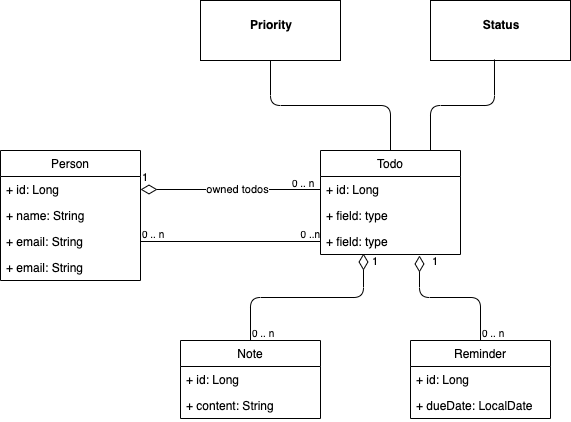

The diagram above was exported from draw.io. Its source (the exported page's mxGraphModel, read from the mxfile embedded in the PNG):
<mxGraphModel dx="814" dy="855" grid="1" gridSize="10" guides="1" tooltips="1" connect="1" arrows="1" fold="1" page="1" pageScale="1" pageWidth="827" pageHeight="1169" math="0" shadow="0">
  <root>
    <mxCell id="WIyWlLk6GJQsqaUBKTNV-0" />
    <mxCell id="WIyWlLk6GJQsqaUBKTNV-1" parent="WIyWlLk6GJQsqaUBKTNV-0" />
    <mxCell id="2AANgLMfIDy4u1UHM8Pa-20" value="&lt;p style=&quot;margin: 0px ; margin-top: 4px ; text-align: center&quot;&gt;&lt;br&gt;&lt;b&gt;Priority&lt;/b&gt;&lt;/p&gt;" style="verticalAlign=top;align=left;overflow=fill;fontSize=12;fontFamily=Helvetica;html=1;" vertex="1" parent="WIyWlLk6GJQsqaUBKTNV-1">
      <mxGeometry x="350" y="70" width="140" height="60" as="geometry" />
    </mxCell>
    <mxCell id="2AANgLMfIDy4u1UHM8Pa-21" value="&lt;p style=&quot;margin: 0px ; margin-top: 4px ; text-align: center&quot;&gt;&lt;br&gt;&lt;b&gt;Status&lt;/b&gt;&lt;/p&gt;" style="verticalAlign=top;align=left;overflow=fill;fontSize=12;fontFamily=Helvetica;html=1;" vertex="1" parent="WIyWlLk6GJQsqaUBKTNV-1">
      <mxGeometry x="580" y="70" width="140" height="60" as="geometry" />
    </mxCell>
    <mxCell id="2AANgLMfIDy4u1UHM8Pa-1" value="Person" style="swimlane;fontStyle=0;childLayout=stackLayout;horizontal=1;startSize=26;fillColor=none;horizontalStack=0;resizeParent=1;resizeParentMax=0;resizeLast=0;collapsible=1;marginBottom=0;" vertex="1" parent="WIyWlLk6GJQsqaUBKTNV-1">
      <mxGeometry x="150" y="220" width="140" height="130" as="geometry" />
    </mxCell>
    <mxCell id="2AANgLMfIDy4u1UHM8Pa-2" value="+ id: Long" style="text;strokeColor=none;fillColor=none;align=left;verticalAlign=top;spacingLeft=4;spacingRight=4;overflow=hidden;rotatable=0;points=[[0,0.5],[1,0.5]];portConstraint=eastwest;" vertex="1" parent="2AANgLMfIDy4u1UHM8Pa-1">
      <mxGeometry y="26" width="140" height="26" as="geometry" />
    </mxCell>
    <mxCell id="2AANgLMfIDy4u1UHM8Pa-3" value="+ name: String" style="text;strokeColor=none;fillColor=none;align=left;verticalAlign=top;spacingLeft=4;spacingRight=4;overflow=hidden;rotatable=0;points=[[0,0.5],[1,0.5]];portConstraint=eastwest;" vertex="1" parent="2AANgLMfIDy4u1UHM8Pa-1">
      <mxGeometry y="52" width="140" height="26" as="geometry" />
    </mxCell>
    <mxCell id="2AANgLMfIDy4u1UHM8Pa-4" value="+ email: String" style="text;strokeColor=none;fillColor=none;align=left;verticalAlign=top;spacingLeft=4;spacingRight=4;overflow=hidden;rotatable=0;points=[[0,0.5],[1,0.5]];portConstraint=eastwest;" vertex="1" parent="2AANgLMfIDy4u1UHM8Pa-1">
      <mxGeometry y="78" width="140" height="26" as="geometry" />
    </mxCell>
    <mxCell id="2AANgLMfIDy4u1UHM8Pa-29" value="+ email: String" style="text;strokeColor=none;fillColor=none;align=left;verticalAlign=top;spacingLeft=4;spacingRight=4;overflow=hidden;rotatable=0;points=[[0,0.5],[1,0.5]];portConstraint=eastwest;" vertex="1" parent="2AANgLMfIDy4u1UHM8Pa-1">
      <mxGeometry y="104" width="140" height="26" as="geometry" />
    </mxCell>
    <mxCell id="2AANgLMfIDy4u1UHM8Pa-22" value="1" style="endArrow=none;html=1;endSize=12;startArrow=diamondThin;startSize=14;startFill=0;edgeStyle=orthogonalEdgeStyle;align=left;verticalAlign=bottom;exitX=1;exitY=0.5;exitDx=0;exitDy=0;entryX=0;entryY=0.5;entryDx=0;entryDy=0;endFill=0;" edge="1" parent="WIyWlLk6GJQsqaUBKTNV-1" source="2AANgLMfIDy4u1UHM8Pa-2" target="2AANgLMfIDy4u1UHM8Pa-8">
      <mxGeometry x="-1" y="3" relative="1" as="geometry">
        <mxPoint x="350" y="390" as="sourcePoint" />
        <mxPoint x="470" y="259" as="targetPoint" />
      </mxGeometry>
    </mxCell>
    <mxCell id="2AANgLMfIDy4u1UHM8Pa-23" value="owned todos" style="edgeLabel;html=1;align=center;verticalAlign=middle;resizable=0;points=[];" vertex="1" connectable="0" parent="2AANgLMfIDy4u1UHM8Pa-22">
      <mxGeometry x="0.0667" y="1" relative="1" as="geometry">
        <mxPoint as="offset" />
      </mxGeometry>
    </mxCell>
    <mxCell id="2AANgLMfIDy4u1UHM8Pa-7" value="Todo" style="swimlane;fontStyle=0;childLayout=stackLayout;horizontal=1;startSize=26;fillColor=none;horizontalStack=0;resizeParent=1;resizeParentMax=0;resizeLast=0;collapsible=1;marginBottom=0;" vertex="1" parent="WIyWlLk6GJQsqaUBKTNV-1">
      <mxGeometry x="470" y="220" width="140" height="104" as="geometry" />
    </mxCell>
    <mxCell id="2AANgLMfIDy4u1UHM8Pa-8" value="+ id: Long" style="text;strokeColor=none;fillColor=none;align=left;verticalAlign=top;spacingLeft=4;spacingRight=4;overflow=hidden;rotatable=0;points=[[0,0.5],[1,0.5]];portConstraint=eastwest;" vertex="1" parent="2AANgLMfIDy4u1UHM8Pa-7">
      <mxGeometry y="26" width="140" height="26" as="geometry" />
    </mxCell>
    <mxCell id="2AANgLMfIDy4u1UHM8Pa-9" value="+ field: type" style="text;strokeColor=none;fillColor=none;align=left;verticalAlign=top;spacingLeft=4;spacingRight=4;overflow=hidden;rotatable=0;points=[[0,0.5],[1,0.5]];portConstraint=eastwest;" vertex="1" parent="2AANgLMfIDy4u1UHM8Pa-7">
      <mxGeometry y="52" width="140" height="26" as="geometry" />
    </mxCell>
    <mxCell id="2AANgLMfIDy4u1UHM8Pa-10" value="+ field: type" style="text;strokeColor=none;fillColor=none;align=left;verticalAlign=top;spacingLeft=4;spacingRight=4;overflow=hidden;rotatable=0;points=[[0,0.5],[1,0.5]];portConstraint=eastwest;" vertex="1" parent="2AANgLMfIDy4u1UHM8Pa-7">
      <mxGeometry y="78" width="140" height="26" as="geometry" />
    </mxCell>
    <mxCell id="2AANgLMfIDy4u1UHM8Pa-24" value="" style="endArrow=none;html=1;edgeStyle=orthogonalEdgeStyle;exitX=1;exitY=0.5;exitDx=0;exitDy=0;" edge="1" parent="WIyWlLk6GJQsqaUBKTNV-1" source="2AANgLMfIDy4u1UHM8Pa-4">
      <mxGeometry relative="1" as="geometry">
        <mxPoint x="330" y="330" as="sourcePoint" />
        <mxPoint x="470" y="311" as="targetPoint" />
      </mxGeometry>
    </mxCell>
    <mxCell id="2AANgLMfIDy4u1UHM8Pa-25" value="0 .. n" style="resizable=0;html=1;align=left;verticalAlign=bottom;labelBackgroundColor=#ffffff;fontSize=10;" connectable="0" vertex="1" parent="2AANgLMfIDy4u1UHM8Pa-24">
      <mxGeometry x="-1" relative="1" as="geometry" />
    </mxCell>
    <mxCell id="2AANgLMfIDy4u1UHM8Pa-26" value="0 ..n" style="resizable=0;html=1;align=right;verticalAlign=bottom;labelBackgroundColor=#ffffff;fontSize=10;" connectable="0" vertex="1" parent="2AANgLMfIDy4u1UHM8Pa-24">
      <mxGeometry x="1" relative="1" as="geometry" />
    </mxCell>
    <mxCell id="2AANgLMfIDy4u1UHM8Pa-30" value="0 .. n" style="resizable=0;html=1;align=left;verticalAlign=bottom;labelBackgroundColor=#ffffff;fontSize=10;" connectable="0" vertex="1" parent="WIyWlLk6GJQsqaUBKTNV-1">
      <mxGeometry x="440" y="260" as="geometry" />
    </mxCell>
    <mxCell id="2AANgLMfIDy4u1UHM8Pa-11" value="Note" style="swimlane;fontStyle=0;childLayout=stackLayout;horizontal=1;startSize=26;fillColor=none;horizontalStack=0;resizeParent=1;resizeParentMax=0;resizeLast=0;collapsible=1;marginBottom=0;" vertex="1" parent="WIyWlLk6GJQsqaUBKTNV-1">
      <mxGeometry x="330" y="410" width="140" height="78" as="geometry" />
    </mxCell>
    <mxCell id="2AANgLMfIDy4u1UHM8Pa-12" value="+ id: Long" style="text;strokeColor=none;fillColor=none;align=left;verticalAlign=top;spacingLeft=4;spacingRight=4;overflow=hidden;rotatable=0;points=[[0,0.5],[1,0.5]];portConstraint=eastwest;" vertex="1" parent="2AANgLMfIDy4u1UHM8Pa-11">
      <mxGeometry y="26" width="140" height="26" as="geometry" />
    </mxCell>
    <mxCell id="2AANgLMfIDy4u1UHM8Pa-13" value="+ content: String" style="text;strokeColor=none;fillColor=none;align=left;verticalAlign=top;spacingLeft=4;spacingRight=4;overflow=hidden;rotatable=0;points=[[0,0.5],[1,0.5]];portConstraint=eastwest;" vertex="1" parent="2AANgLMfIDy4u1UHM8Pa-11">
      <mxGeometry y="52" width="140" height="26" as="geometry" />
    </mxCell>
    <mxCell id="2AANgLMfIDy4u1UHM8Pa-32" value="&lt;meta charset=&quot;utf-8&quot;&gt;&lt;span style=&quot;color: rgb(0, 0, 0); font-family: helvetica; font-size: 11px; font-style: normal; font-weight: 400; letter-spacing: normal; text-align: left; text-indent: 0px; text-transform: none; word-spacing: 0px; background-color: rgb(255, 255, 255); display: inline; float: none;&quot;&gt;1&lt;/span&gt;" style="endArrow=none;html=1;endSize=12;startArrow=diamondThin;startSize=14;startFill=0;edgeStyle=orthogonalEdgeStyle;align=left;verticalAlign=bottom;exitX=0.307;exitY=0.962;exitDx=0;exitDy=0;endFill=0;exitPerimeter=0;entryX=0.5;entryY=0;entryDx=0;entryDy=0;" edge="1" parent="WIyWlLk6GJQsqaUBKTNV-1" source="2AANgLMfIDy4u1UHM8Pa-10" target="2AANgLMfIDy4u1UHM8Pa-11">
      <mxGeometry x="-0.8301" y="7" relative="1" as="geometry">
        <mxPoint x="300" y="269" as="sourcePoint" />
        <mxPoint x="410" y="390" as="targetPoint" />
        <mxPoint as="offset" />
      </mxGeometry>
    </mxCell>
    <mxCell id="2AANgLMfIDy4u1UHM8Pa-35" value="0 .. n" style="resizable=0;html=1;align=left;verticalAlign=bottom;labelBackgroundColor=#ffffff;fontSize=10;" connectable="0" vertex="1" parent="WIyWlLk6GJQsqaUBKTNV-1">
      <mxGeometry x="400" y="410" as="geometry" />
    </mxCell>
    <mxCell id="2AANgLMfIDy4u1UHM8Pa-15" value="Reminder" style="swimlane;fontStyle=0;childLayout=stackLayout;horizontal=1;startSize=26;fillColor=none;horizontalStack=0;resizeParent=1;resizeParentMax=0;resizeLast=0;collapsible=1;marginBottom=0;" vertex="1" parent="WIyWlLk6GJQsqaUBKTNV-1">
      <mxGeometry x="560" y="410" width="140" height="78" as="geometry" />
    </mxCell>
    <mxCell id="2AANgLMfIDy4u1UHM8Pa-16" value="+ id: Long" style="text;strokeColor=none;fillColor=none;align=left;verticalAlign=top;spacingLeft=4;spacingRight=4;overflow=hidden;rotatable=0;points=[[0,0.5],[1,0.5]];portConstraint=eastwest;" vertex="1" parent="2AANgLMfIDy4u1UHM8Pa-15">
      <mxGeometry y="26" width="140" height="26" as="geometry" />
    </mxCell>
    <mxCell id="2AANgLMfIDy4u1UHM8Pa-17" value="+ dueDate: LocalDate" style="text;strokeColor=none;fillColor=none;align=left;verticalAlign=top;spacingLeft=4;spacingRight=4;overflow=hidden;rotatable=0;points=[[0,0.5],[1,0.5]];portConstraint=eastwest;" vertex="1" parent="2AANgLMfIDy4u1UHM8Pa-15">
      <mxGeometry y="52" width="140" height="26" as="geometry" />
    </mxCell>
    <mxCell id="2AANgLMfIDy4u1UHM8Pa-36" value="&lt;meta charset=&quot;utf-8&quot;&gt;&lt;span style=&quot;color: rgb(0, 0, 0); font-family: helvetica; font-size: 11px; font-style: normal; font-weight: 400; letter-spacing: normal; text-align: left; text-indent: 0px; text-transform: none; word-spacing: 0px; background-color: rgb(255, 255, 255); display: inline; float: none;&quot;&gt;1&lt;/span&gt;" style="endArrow=none;html=1;endSize=12;startArrow=diamondThin;startSize=14;startFill=0;edgeStyle=orthogonalEdgeStyle;align=left;verticalAlign=bottom;exitX=0.707;exitY=1.038;exitDx=0;exitDy=0;endFill=0;exitPerimeter=0;entryX=0.5;entryY=0;entryDx=0;entryDy=0;" edge="1" parent="WIyWlLk6GJQsqaUBKTNV-1" source="2AANgLMfIDy4u1UHM8Pa-10" target="2AANgLMfIDy4u1UHM8Pa-15">
      <mxGeometry x="-0.2739" y="27" relative="1" as="geometry">
        <mxPoint x="522.98" y="333.01199999999994" as="sourcePoint" />
        <mxPoint x="410" y="420" as="targetPoint" />
        <mxPoint as="offset" />
      </mxGeometry>
    </mxCell>
    <mxCell id="2AANgLMfIDy4u1UHM8Pa-37" value="0 .. n" style="resizable=0;html=1;align=left;verticalAlign=bottom;labelBackgroundColor=#ffffff;fontSize=10;" connectable="0" vertex="1" parent="WIyWlLk6GJQsqaUBKTNV-1">
      <mxGeometry x="630" y="410" as="geometry" />
    </mxCell>
    <mxCell id="2AANgLMfIDy4u1UHM8Pa-38" value="" style="endArrow=none;html=1;edgeStyle=orthogonalEdgeStyle;exitX=0.5;exitY=0;exitDx=0;exitDy=0;entryX=0.5;entryY=1;entryDx=0;entryDy=0;" edge="1" parent="WIyWlLk6GJQsqaUBKTNV-1" source="2AANgLMfIDy4u1UHM8Pa-7" target="2AANgLMfIDy4u1UHM8Pa-20">
      <mxGeometry relative="1" as="geometry">
        <mxPoint x="590" y="170" as="sourcePoint" />
        <mxPoint x="750" y="170" as="targetPoint" />
      </mxGeometry>
    </mxCell>
    <mxCell id="2AANgLMfIDy4u1UHM8Pa-41" value="" style="endArrow=none;html=1;edgeStyle=orthogonalEdgeStyle;entryX=0.457;entryY=0.983;entryDx=0;entryDy=0;entryPerimeter=0;" edge="1" parent="WIyWlLk6GJQsqaUBKTNV-1" target="2AANgLMfIDy4u1UHM8Pa-21">
      <mxGeometry relative="1" as="geometry">
        <mxPoint x="580" y="220" as="sourcePoint" />
        <mxPoint x="430" y="140" as="targetPoint" />
      </mxGeometry>
    </mxCell>
  </root>
</mxGraphModel>